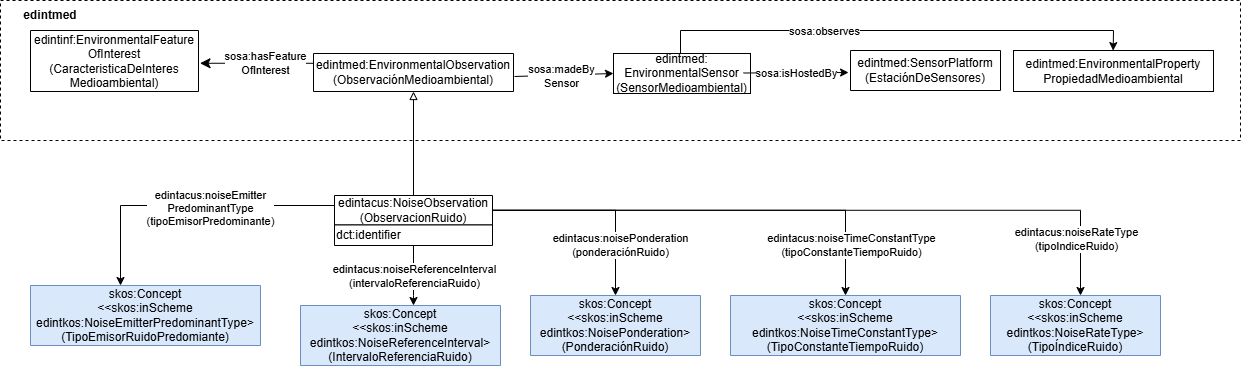

The diagram above was exported from draw.io. Its source (the exported page's mxGraphModel, read from the mxfile embedded in the PNG):
<mxGraphModel dx="1234" dy="901" grid="1" gridSize="10" guides="1" tooltips="1" connect="1" arrows="1" fold="1" page="1" pageScale="1" pageWidth="1169" pageHeight="827" math="0" shadow="0">
  <root>
    <mxCell id="0" />
    <mxCell id="1" parent="0" />
    <mxCell id="T_muzGuvmAKWzRDKC_zc-13" parent="1" style="rounded=0;whiteSpace=wrap;html=1;strokeColor=#000000;" value="edintmed:&lt;div&gt;EnvironmentalSensor (SensorMedioambiental)&lt;/div&gt;" vertex="1">
      <mxGeometry height="40" width="137" x="633" y="733" as="geometry" />
    </mxCell>
    <mxCell id="T_muzGuvmAKWzRDKC_zc-16" edge="1" parent="1" source="T_muzGuvmAKWzRDKC_zc-13" style="endArrow=none;html=1;rounded=0;exitX=0;exitY=0.5;exitDx=0;exitDy=0;fontSize=12;endFill=0;startArrow=classic;startFill=1;entryX=1.005;entryY=0.605;entryDx=0;entryDy=0;entryPerimeter=0;" target="T_muzGuvmAKWzRDKC_zc-39" value="">
      <mxGeometry height="50" relative="1" width="50" as="geometry">
        <mxPoint x="714" y="782.2918500000001" as="sourcePoint" />
        <mxPoint x="526" y="755.5" as="targetPoint" />
      </mxGeometry>
    </mxCell>
    <mxCell id="T_muzGuvmAKWzRDKC_zc-17" connectable="0" parent="T_muzGuvmAKWzRDKC_zc-16" style="edgeLabel;html=1;align=center;verticalAlign=middle;resizable=0;points=[];fontSize=11;" value="sosa:madeBy&lt;div&gt;Sensor&lt;/div&gt;" vertex="1">
      <mxGeometry relative="1" x="-0.2705" y="1" as="geometry">
        <mxPoint x="-16" as="offset" />
      </mxGeometry>
    </mxCell>
    <mxCell id="T_muzGuvmAKWzRDKC_zc-18" parent="1" style="verticalAlign=middle;align=center;vsdxID=334;shape=stencil(nZBLDoAgDERP0z3SIyjew0SURgSD+Lu9kMZoXLhwN9O+tukAlrNpJg1SzDH4QW/URgNYgZTkjA4UkwJUgGXng+6DX1zLfmoymdXo17xh5zmRJ6Q42BWCfc2oJfdAr+Yv+AP9Cb7OJ3H/2JG1HNGz/84klThPVCc=);labelBackgroundColor=none;rounded=0;html=1;whiteSpace=wrap;fontSize=12;" value="edintinf:EnvironmentalFeature&lt;div&gt;OfInterest&lt;br&gt;&lt;div&gt;(CaracteristicaDeInteres&lt;/div&gt;&lt;div&gt;Medioambiental)&lt;/div&gt;&lt;/div&gt;" vertex="1">
      <mxGeometry height="61" width="168" x="50" y="710" as="geometry" />
    </mxCell>
    <mxCell id="T_muzGuvmAKWzRDKC_zc-19" edge="1" parent="1" source="T_muzGuvmAKWzRDKC_zc-18" style="edgeStyle=segmentEdgeStyle;endArrow=none;html=1;curved=0;rounded=0;endSize=8;startSize=8;sourcePerimeterSpacing=0;targetPerimeterSpacing=0;endFill=0;startArrow=classic;startFill=1;fontSize=12;exitX=1.009;exitY=0.537;exitDx=0;exitDy=0;exitPerimeter=0;entryX=0;entryY=0.579;entryDx=0;entryDy=0;entryPerimeter=0;" target="T_muzGuvmAKWzRDKC_zc-39" value="">
      <mxGeometry relative="1" width="100" as="geometry">
        <mxPoint x="503" y="845.71" as="sourcePoint" />
        <mxPoint x="336" y="750.0999999999999" as="targetPoint" />
      </mxGeometry>
    </mxCell>
    <mxCell id="T_muzGuvmAKWzRDKC_zc-20" connectable="0" parent="T_muzGuvmAKWzRDKC_zc-19" style="edgeLabel;html=1;align=center;verticalAlign=middle;resizable=0;points=[];fontSize=11;" value="sosa:hasFeature&lt;div&gt;OfInterest&lt;/div&gt;" vertex="1">
      <mxGeometry relative="1" x="0.4987" y="-1" as="geometry">
        <mxPoint x="-30" y="-1" as="offset" />
      </mxGeometry>
    </mxCell>
    <mxCell id="T_muzGuvmAKWzRDKC_zc-24" parent="1" style="rounded=0;whiteSpace=wrap;html=1;fillColor=none;dashed=1;" value="" vertex="1">
      <mxGeometry height="140" width="1240" x="20" y="680" as="geometry" />
    </mxCell>
    <mxCell id="T_muzGuvmAKWzRDKC_zc-37" parent="1" style="verticalAlign=middle;align=center;vsdxID=334;shape=stencil(nZBLDoAgDERP0z3SIyjew0SURgSD+Lu9kMZoXLhwN9O+tukAlrNpJg1SzDH4QW/URgNYgZTkjA4UkwJUgGXng+6DX1zLfmoymdXo17xh5zmRJ6Q42BWCfc2oJfdAr+Yv+AP9Cb7OJ3H/2JG1HNGz/84klThPVCc=);labelBackgroundColor=none;rounded=0;html=1;whiteSpace=wrap;fontSize=12;strokeColor=#000000;" value="&lt;font style=&quot;color: rgb(0, 0, 0); direction: ltr; letter-spacing: 0px; line-height: 120%; opacity: 1;&quot;&gt;edintmed:SensorPlatform&lt;/font&gt;&lt;div&gt;&lt;font style=&quot;color: rgb(0, 0, 0); direction: ltr; letter-spacing: 0px; line-height: 120%; opacity: 1;&quot;&gt;(EstaciónDeSensores)&lt;/font&gt;&lt;/div&gt;" vertex="1">
      <mxGeometry height="40" width="150" x="870" y="730" as="geometry" />
    </mxCell>
    <mxCell id="T_muzGuvmAKWzRDKC_zc-39" parent="1" style="verticalAlign=middle;align=center;vsdxID=334;shape=stencil(nZBLDoAgDERP0z3SIyjew0SURgSD+Lu9kMZoXLhwN9O+tukAlrNpJg1SzDH4QW/URgNYgZTkjA4UkwJUgGXng+6DX1zLfmoymdXo17xh5zmRJ6Q42BWCfc2oJfdAr+Yv+AP9Cb7OJ3H/2JG1HNGz/84klThPVCc=);labelBackgroundColor=none;rounded=0;html=1;whiteSpace=wrap;fontSize=12;strokeColor=#000000;" value="&lt;font style=&quot;color: rgb(0, 0, 0); direction: ltr; letter-spacing: 0px; line-height: 120%; opacity: 1;&quot;&gt;edintmed:EnvironmentalObservation&lt;/font&gt;&lt;div&gt;&lt;font style=&quot;color: rgb(0, 0, 0); direction: ltr; letter-spacing: 0px; line-height: 120%; opacity: 1;&quot;&gt;(ObservaciónMedioambiental)&lt;/font&gt;&lt;/div&gt;" vertex="1">
      <mxGeometry height="38" width="200" x="333" y="733" as="geometry" />
    </mxCell>
    <mxCell id="owWeODo_IODOZTql52Hq-5" edge="1" parent="1" source="T_muzGuvmAKWzRDKC_zc-49" style="edgeStyle=orthogonalEdgeStyle;rounded=0;orthogonalLoop=1;jettySize=auto;html=1;" target="T_muzGuvmAKWzRDKC_zc-88" value="">
      <mxGeometry relative="1" as="geometry">
        <Array as="points">
          <mxPoint x="140" y="885" />
        </Array>
      </mxGeometry>
    </mxCell>
    <mxCell id="owWeODo_IODOZTql52Hq-7" connectable="0" parent="owWeODo_IODOZTql52Hq-5" style="edgeLabel;html=1;align=center;verticalAlign=middle;resizable=0;points=[];" value="edintacus:noiseEmitter&lt;div&gt;PredominantType&lt;/div&gt;&lt;div&gt;(tipoEmisorPredominante)&lt;/div&gt;" vertex="1">
      <mxGeometry relative="1" x="-0.3375" y="2" as="geometry">
        <mxPoint x="-27" as="offset" />
      </mxGeometry>
    </mxCell>
    <mxCell id="T_muzGuvmAKWzRDKC_zc-49" parent="1" style="verticalAlign=middle;align=center;vsdxID=334;shape=stencil(nZBLDoAgDERP0z3SIyjew0SURgSD+Lu9kMZoXLhwN9O+tukAlrNpJg1SzDH4QW/URgNYgZTkjA4UkwJUgGXng+6DX1zLfmoymdXo17xh5zmRJ6Q42BWCfc2oJfdAr+Yv+AP9Cb7OJ3H/2JG1HNGz/84klThPVCc=);labelBackgroundColor=none;rounded=0;html=1;whiteSpace=wrap;fontSize=12;" value="&lt;font style=&quot;color: rgb(0, 0, 0); direction: ltr; letter-spacing: 0px; line-height: 120%; opacity: 1;&quot;&gt;&lt;span style=&quot;text-wrap-mode: nowrap; background-color: rgb(255, 255, 255);&quot;&gt;&lt;font&gt;edintacus&lt;/font&gt;&lt;/span&gt;:NoiseObservation&lt;/font&gt;&lt;div&gt;&lt;font style=&quot;color: rgb(0, 0, 0); direction: ltr; letter-spacing: 0px; line-height: 120%; opacity: 1;&quot;&gt;(ObservacionRuido)&lt;/font&gt;&lt;/div&gt;" vertex="1">
      <mxGeometry height="29.47" width="158" x="354" y="875" as="geometry" />
    </mxCell>
    <mxCell id="T_muzGuvmAKWzRDKC_zc-50" edge="1" parent="1" source="T_muzGuvmAKWzRDKC_zc-49" style="endArrow=block;html=1;rounded=0;endFill=0;" target="T_muzGuvmAKWzRDKC_zc-39" value="">
      <mxGeometry height="50" relative="1" width="50" as="geometry">
        <mxPoint x="434" y="900" as="sourcePoint" />
        <mxPoint x="434" y="771" as="targetPoint" />
      </mxGeometry>
    </mxCell>
    <mxCell id="T_muzGuvmAKWzRDKC_zc-54" parent="1" style="rounded=0;whiteSpace=wrap;html=1;snapToPoint=1;points=[[0.1,0],[0.2,0],[0.3,0],[0.4,0],[0.5,0],[0.6,0],[0.7,0],[0.8,0],[0.9,0],[0,0.1],[0,0.3],[0,0.5],[0,0.7],[0,0.9],[0.1,1],[0.2,1],[0.3,1],[0.4,1],[0.5,1],[0.6,1],[0.7,1],[0.8,1],[0.9,1],[1,0.1],[1,0.3],[1,0.5],[1,0.7],[1,0.9]];" value="edintmed:Environmental&lt;span style=&quot;background-color: transparent; color: light-dark(rgb(0, 0, 0), rgb(255, 255, 255));&quot;&gt;Property&lt;/span&gt;&lt;div&gt;PropiedadMedioambiental&lt;/div&gt;" vertex="1">
      <mxGeometry height="41" width="200" x="1033" y="730" as="geometry" />
    </mxCell>
    <mxCell id="T_muzGuvmAKWzRDKC_zc-56" parent="1" style="text;html=1;whiteSpace=wrap;strokeColor=none;fillColor=none;align=center;verticalAlign=middle;rounded=0;fontStyle=1;fontSize=12;" value="&lt;div&gt;edintmed&lt;/div&gt;" vertex="1">
      <mxGeometry height="30" width="60" x="40" y="680" as="geometry" />
    </mxCell>
    <mxCell id="T_muzGuvmAKWzRDKC_zc-74" edge="1" parent="1" style="endArrow=classic;html=1;rounded=0;entryX=-0.013;entryY=0.55;entryDx=0;entryDy=0;entryPerimeter=0;" target="T_muzGuvmAKWzRDKC_zc-37" value="">
      <mxGeometry height="50" relative="1" width="50" as="geometry">
        <mxPoint x="763" y="752.5" as="sourcePoint" />
        <mxPoint x="835" y="754" as="targetPoint" />
      </mxGeometry>
    </mxCell>
    <mxCell id="T_muzGuvmAKWzRDKC_zc-75" connectable="0" parent="T_muzGuvmAKWzRDKC_zc-74" style="edgeLabel;html=1;align=center;verticalAlign=middle;resizable=0;points=[];" value="sosa:isHostedBy" vertex="1">
      <mxGeometry relative="1" x="-0.0911" as="geometry">
        <mxPoint x="5" as="offset" />
      </mxGeometry>
    </mxCell>
    <mxCell id="T_muzGuvmAKWzRDKC_zc-79" edge="1" parent="1" source="T_muzGuvmAKWzRDKC_zc-13" style="edgeStyle=orthogonalEdgeStyle;rounded=0;orthogonalLoop=1;jettySize=auto;html=1;fontColor=#009900;strokeColor=light-dark(#000000,#000000);jumpStyle=arc;" target="T_muzGuvmAKWzRDKC_zc-54">
      <mxGeometry relative="1" as="geometry">
        <Array as="points">
          <mxPoint x="700" y="710" />
          <mxPoint x="1133" y="710" />
        </Array>
        <mxPoint x="700" y="743" as="sourcePoint" />
        <mxPoint x="1140" y="740" as="targetPoint" />
      </mxGeometry>
    </mxCell>
    <mxCell id="T_muzGuvmAKWzRDKC_zc-80" connectable="0" parent="T_muzGuvmAKWzRDKC_zc-79" style="edgeLabel;html=1;align=center;verticalAlign=middle;resizable=0;points=[];" value="sosa:observes" vertex="1">
      <mxGeometry relative="1" x="-0.0333" y="1" as="geometry">
        <mxPoint x="-64" y="1" as="offset" />
      </mxGeometry>
    </mxCell>
    <mxCell id="T_muzGuvmAKWzRDKC_zc-86" parent="1" style="verticalAlign=middle;align=center;vsdxID=334;shape=stencil(nZBLDoAgDERP0z3SIyjew0SURgSD+Lu9kMZoXLhwN9O+tukAlrNpJg1SzDH4QW/URgNYgZTkjA4UkwJUgGXng+6DX1zLfmoymdXo17xh5zmRJ6Q42BWCfc2oJfdAr+Yv+AP9Cb7OJ3H/2JG1HNGz/84klThPVCc=);labelBackgroundColor=none;rounded=0;html=1;whiteSpace=wrap;fillColor=#dae8fc;strokeColor=#6c8ebf;" value="&lt;div&gt;skos:Concept&lt;/div&gt;&lt;div&gt;&amp;lt;&amp;lt;skos:inScheme edintkos:NoiseRateType&amp;gt;&lt;/div&gt;&lt;div&gt;(TipoÍndiceRuido)&lt;/div&gt;" vertex="1">
      <mxGeometry height="60" width="170" x="1010" y="975" as="geometry" />
    </mxCell>
    <mxCell id="T_muzGuvmAKWzRDKC_zc-88" parent="1" style="verticalAlign=middle;align=center;vsdxID=334;shape=stencil(nZBLDoAgDERP0z3SIyjew0SURgSD+Lu9kMZoXLhwN9O+tukAlrNpJg1SzDH4QW/URgNYgZTkjA4UkwJUgGXng+6DX1zLfmoymdXo17xh5zmRJ6Q42BWCfc2oJfdAr+Yv+AP9Cb7OJ3H/2JG1HNGz/84klThPVCc=);labelBackgroundColor=none;rounded=0;html=1;whiteSpace=wrap;fillColor=#dae8fc;strokeColor=#6c8ebf;" value="&lt;div&gt;skos:Concept&lt;/div&gt;&lt;div&gt;&amp;lt;&amp;lt;skos:inScheme edintkos:NoiseEmitterPredominantType&amp;gt;&lt;/div&gt;&lt;div&gt;(TipoEmisorRuidoPredomiante)&lt;/div&gt;" vertex="1">
      <mxGeometry height="60" width="230" x="50" y="965" as="geometry" />
    </mxCell>
    <mxCell id="owWeODo_IODOZTql52Hq-1" parent="1" style="verticalAlign=middle;align=center;vsdxID=334;shape=stencil(nZBLDoAgDERP0z3SIyjew0SURgSD+Lu9kMZoXLhwN9O+tukAlrNpJg1SzDH4QW/URgNYgZTkjA4UkwJUgGXng+6DX1zLfmoymdXo17xh5zmRJ6Q42BWCfc2oJfdAr+Yv+AP9Cb7OJ3H/2JG1HNGz/84klThPVCc=);labelBackgroundColor=none;rounded=0;html=1;whiteSpace=wrap;fillColor=#dae8fc;strokeColor=#6c8ebf;" value="&lt;div&gt;skos:Concept&lt;/div&gt;&lt;div&gt;&amp;lt;&amp;lt;skos:inScheme edintkos:NoiseReferenceInterval&amp;gt;&lt;/div&gt;&lt;div&gt;(IntervaloReferenciaRuido)&lt;/div&gt;" vertex="1">
      <mxGeometry height="60" width="200" x="320" y="985" as="geometry" />
    </mxCell>
    <mxCell id="owWeODo_IODOZTql52Hq-2" edge="1" parent="1" source="T_muzGuvmAKWzRDKC_zc-49" style="endArrow=classic;html=1;rounded=0;edgeStyle=orthogonalEdgeStyle;" target="T_muzGuvmAKWzRDKC_zc-86" value="">
      <mxGeometry height="50" relative="1" width="50" as="geometry">
        <Array as="points">
          <mxPoint x="1100" y="890" />
        </Array>
        <mxPoint x="400" y="903.0699999999999" as="sourcePoint" />
        <mxPoint x="100" y="943.0699999999999" as="targetPoint" />
      </mxGeometry>
    </mxCell>
    <mxCell id="owWeODo_IODOZTql52Hq-8" connectable="0" parent="owWeODo_IODOZTql52Hq-2" style="edgeLabel;html=1;align=center;verticalAlign=middle;resizable=0;points=[];" value="edintacus:noiseRateType&lt;div&gt;(tipoIndiceRuido)&lt;/div&gt;" vertex="1">
      <mxGeometry relative="1" x="-0.1023" y="-1" as="geometry">
        <mxPoint x="281" y="28" as="offset" />
      </mxGeometry>
    </mxCell>
    <mxCell id="owWeODo_IODOZTql52Hq-3" edge="1" parent="1" source="T_muzGuvmAKWzRDKC_zc-49" style="endArrow=classic;html=1;rounded=0;edgeStyle=orthogonalEdgeStyle;" target="owWeODo_IODOZTql52Hq-1" value="">
      <mxGeometry height="50" relative="1" width="50" as="geometry">
        <Array as="points">
          <mxPoint x="433" y="975" />
          <mxPoint x="433" y="975" />
        </Array>
        <mxPoint x="474" y="885" as="sourcePoint" />
        <mxPoint x="394.0666666666666" y="1005" as="targetPoint" />
      </mxGeometry>
    </mxCell>
    <mxCell id="owWeODo_IODOZTql52Hq-6" connectable="0" parent="owWeODo_IODOZTql52Hq-3" style="edgeLabel;html=1;align=center;verticalAlign=middle;resizable=0;points=[];" value="edintacus:noiseReferenceI&lt;span style=&quot;background-color: light-dark(#ffffff, var(--ge-dark-color, #121212)); color: light-dark(rgb(0, 0, 0), rgb(255, 255, 255));&quot;&gt;nterval&lt;/span&gt;&lt;div&gt;(intervaloReferenciaRuido)&lt;/div&gt;" vertex="1">
      <mxGeometry relative="1" x="-0.1486" as="geometry">
        <mxPoint y="17" as="offset" />
      </mxGeometry>
    </mxCell>
    <mxCell id="oP90P7eEvnELNZvqMBM0-1" parent="1" style="verticalAlign=middle;align=left;vsdxID=334;shape=stencil(nZBLDoAgDERP0z3SIyjew0SURgSD+Lu9kMZoXLhwN9O+tukAlrNpJg1SzDH4QW/URgNYgZTkjA4UkwJUgGXng+6DX1zLfmoymdXo17xh5zmRJ6Q42BWCfc2oJfdAr+Yv+AP9Cb7OJ3H/2JG1HNGz/84klThPVCc=);labelBackgroundColor=none;rounded=0;html=1;whiteSpace=wrap;fontSize=12;" value="&lt;span style=&quot;text-wrap-mode: nowrap; background-color: rgb(255, 255, 255);&quot;&gt;dct:identifier&lt;/span&gt;" vertex="1">
      <mxGeometry height="20.53" width="158" x="354" y="904.47" as="geometry" />
    </mxCell>
    <mxCell id="17pAkYsI0l80QN45Ddc1-1" parent="1" style="verticalAlign=middle;align=center;vsdxID=334;shape=stencil(nZBLDoAgDERP0z3SIyjew0SURgSD+Lu9kMZoXLhwN9O+tukAlrNpJg1SzDH4QW/URgNYgZTkjA4UkwJUgGXng+6DX1zLfmoymdXo17xh5zmRJ6Q42BWCfc2oJfdAr+Yv+AP9Cb7OJ3H/2JG1HNGz/84klThPVCc=);labelBackgroundColor=none;rounded=0;html=1;whiteSpace=wrap;fillColor=#dae8fc;strokeColor=#6c8ebf;" value="&lt;div&gt;&lt;span style=&quot;&quot;&gt;skos:Concept&lt;/span&gt;&lt;/div&gt;&lt;div&gt;&lt;span style=&quot;&quot;&gt;&amp;lt;&amp;lt;skos:inScheme edintkos:Noise&lt;span style=&quot;text-wrap-mode: nowrap;&quot;&gt;&lt;font&gt;TimeConstantType&lt;/font&gt;&lt;/span&gt;&amp;gt;&lt;/span&gt;&lt;/div&gt;&lt;div&gt;(TipoConstanteTiempoRuido)&lt;/div&gt;" vertex="1">
      <mxGeometry height="60" width="230" x="750" y="975" as="geometry" />
    </mxCell>
    <mxCell id="17pAkYsI0l80QN45Ddc1-2" edge="1" parent="1" source="T_muzGuvmAKWzRDKC_zc-49" style="endArrow=classic;html=1;rounded=0;edgeStyle=orthogonalEdgeStyle;" target="17pAkYsI0l80QN45Ddc1-1" value="">
      <mxGeometry height="50" relative="1" width="50" as="geometry">
        <Array as="points">
          <mxPoint x="865" y="890" />
        </Array>
        <mxPoint x="346" y="1075" as="sourcePoint" />
        <mxPoint x="-66" y="1128.07" as="targetPoint" />
      </mxGeometry>
    </mxCell>
    <mxCell id="17pAkYsI0l80QN45Ddc1-3" connectable="0" parent="17pAkYsI0l80QN45Ddc1-2" style="edgeLabel;html=1;align=center;verticalAlign=middle;resizable=0;points=[];" value="edintacus:noiseTimeConstantType&lt;div&gt;(tipoConstanteTiempoRuido)&lt;/div&gt;" vertex="1">
      <mxGeometry relative="1" x="-0.1023" y="-1" as="geometry">
        <mxPoint x="162" y="34" as="offset" />
      </mxGeometry>
    </mxCell>
    <mxCell id="17pAkYsI0l80QN45Ddc1-4" parent="1" style="verticalAlign=middle;align=center;vsdxID=334;shape=stencil(nZBLDoAgDERP0z3SIyjew0SURgSD+Lu9kMZoXLhwN9O+tukAlrNpJg1SzDH4QW/URgNYgZTkjA4UkwJUgGXng+6DX1zLfmoymdXo17xh5zmRJ6Q42BWCfc2oJfdAr+Yv+AP9Cb7OJ3H/2JG1HNGz/84klThPVCc=);labelBackgroundColor=none;rounded=0;html=1;whiteSpace=wrap;fillColor=#dae8fc;strokeColor=#6c8ebf;" value="&lt;div&gt;skos:Concept&lt;/div&gt;&lt;div&gt;&amp;lt;&amp;lt;skos:inScheme edintkos:NoisePonderation&amp;gt;&lt;/div&gt;&lt;div&gt;(PonderaciónRuido)&lt;/div&gt;" vertex="1">
      <mxGeometry height="60" width="170" x="550" y="975" as="geometry" />
    </mxCell>
    <mxCell id="17pAkYsI0l80QN45Ddc1-5" edge="1" parent="1" source="T_muzGuvmAKWzRDKC_zc-49" style="endArrow=classic;html=1;rounded=0;edgeStyle=orthogonalEdgeStyle;" target="17pAkYsI0l80QN45Ddc1-4" value="">
      <mxGeometry height="50" relative="1" width="50" as="geometry">
        <Array as="points">
          <mxPoint x="635" y="890" />
        </Array>
        <mxPoint x="80" y="920" as="sourcePoint" />
        <mxPoint x="-332" y="973.0699999999999" as="targetPoint" />
      </mxGeometry>
    </mxCell>
    <mxCell id="17pAkYsI0l80QN45Ddc1-6" connectable="0" parent="17pAkYsI0l80QN45Ddc1-5" style="edgeLabel;html=1;align=center;verticalAlign=middle;resizable=0;points=[];" value="edintacus:noisePonderation&lt;div&gt;(ponderaciónRuido)&lt;/div&gt;" vertex="1">
      <mxGeometry relative="1" x="-0.1023" y="-1" as="geometry">
        <mxPoint x="34" y="34" as="offset" />
      </mxGeometry>
    </mxCell>
  </root>
</mxGraphModel>